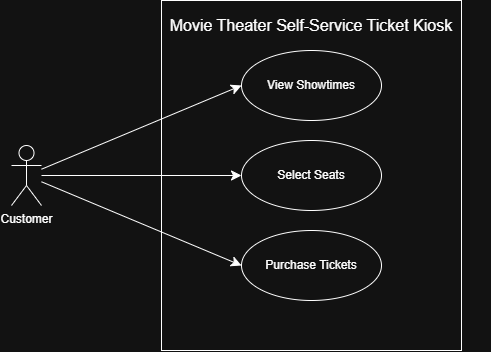

The diagram above was exported from draw.io. Its source (the exported page's mxGraphModel, read from the mxfile embedded in the PNG):
<mxGraphModel dx="691" dy="794" grid="1" gridSize="10" guides="1" tooltips="1" connect="1" arrows="1" fold="1" page="1" pageScale="1" pageWidth="850" pageHeight="1100" math="0" shadow="0">
  <root>
    <mxCell id="0" />
    <mxCell id="1" parent="0" />
    <mxCell id="m7pM-HnwJpAx2o93Ws3P-1" parent="1" style="shape=umlActor;verticalLabelPosition=bottom;verticalAlign=top;html=1;" value="Customer" vertex="1">
      <mxGeometry height="60" width="30" x="240" y="365" as="geometry" />
    </mxCell>
    <mxCell id="m7pM-HnwJpAx2o93Ws3P-2" parent="1" style="html=1;whiteSpace=wrap;" value="" vertex="1">
      <mxGeometry height="350" width="300" x="390" y="220" as="geometry" />
    </mxCell>
    <mxCell id="m7pM-HnwJpAx2o93Ws3P-4" parent="1" style="text;html=1;whiteSpace=wrap;strokeColor=none;fillColor=none;align=center;verticalAlign=middle;rounded=0;fontSize=16;" value="Movie Theater Self-Service Ticket Kiosk" vertex="1">
      <mxGeometry height="30" width="360" x="360" y="230" as="geometry" />
    </mxCell>
    <mxCell id="m7pM-HnwJpAx2o93Ws3P-5" parent="1" style="ellipse;whiteSpace=wrap;html=1;" value="View Showtimes" vertex="1">
      <mxGeometry height="70" width="140" x="470" y="270" as="geometry" />
    </mxCell>
    <mxCell id="m7pM-HnwJpAx2o93Ws3P-6" parent="1" style="ellipse;whiteSpace=wrap;html=1;" value="Select Seats" vertex="1">
      <mxGeometry height="70" width="140" x="470" y="360" as="geometry" />
    </mxCell>
    <mxCell id="m7pM-HnwJpAx2o93Ws3P-7" parent="1" style="ellipse;whiteSpace=wrap;html=1;" value="Purchase Tickets" vertex="1">
      <mxGeometry height="70" width="140" x="470" y="450" as="geometry" />
    </mxCell>
    <mxCell id="m7pM-HnwJpAx2o93Ws3P-9" edge="1" parent="1" source="m7pM-HnwJpAx2o93Ws3P-1" style="edgeStyle=none;curved=1;rounded=0;orthogonalLoop=1;jettySize=auto;html=1;fontSize=12;startSize=8;endSize=8;" target="m7pM-HnwJpAx2o93Ws3P-6">
      <mxGeometry relative="1" as="geometry" />
    </mxCell>
    <mxCell id="m7pM-HnwJpAx2o93Ws3P-8" edge="1" parent="1" source="m7pM-HnwJpAx2o93Ws3P-1" style="edgeStyle=none;curved=1;rounded=0;orthogonalLoop=1;jettySize=auto;html=1;entryX=0;entryY=0.5;entryDx=0;entryDy=0;fontSize=12;startSize=8;endSize=8;" target="m7pM-HnwJpAx2o93Ws3P-5">
      <mxGeometry relative="1" as="geometry" />
    </mxCell>
    <mxCell id="m7pM-HnwJpAx2o93Ws3P-10" edge="1" parent="1" source="m7pM-HnwJpAx2o93Ws3P-1" style="edgeStyle=none;curved=1;rounded=0;orthogonalLoop=1;jettySize=auto;html=1;entryX=0;entryY=0.5;entryDx=0;entryDy=0;fontSize=12;startSize=8;endSize=8;" target="m7pM-HnwJpAx2o93Ws3P-7">
      <mxGeometry relative="1" as="geometry" />
    </mxCell>
  </root>
</mxGraphModel>